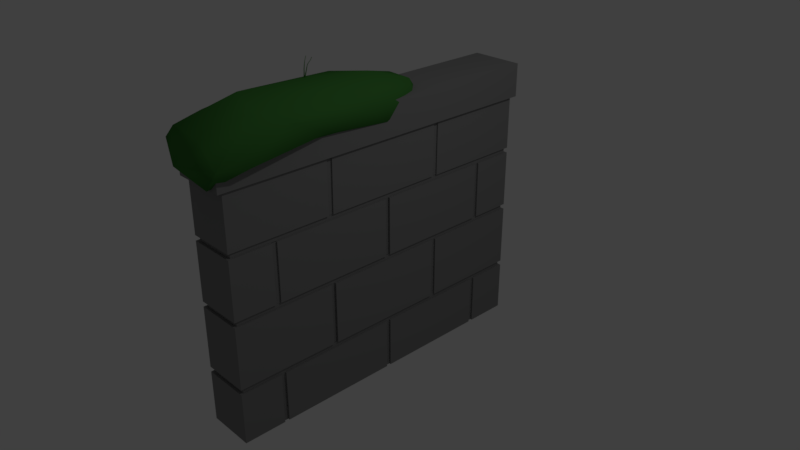 # Source: DividingWall.blend  (saved by Blender 2.78.0; exported with 4.5.12 LTS)
import bpy
from mathutils import Matrix  # noqa: F401  (used for matrix-valued properties, if any)

bpy.ops.wm.read_factory_settings(use_empty=True)
scene = bpy.context.scene
scene.name = 'Scene'

# ---- collections
col_collection_1 = bpy.data.collections.new('Collection 1'); scene.collection.children.link(col_collection_1)

# ---- materials (node trees are filled in below, after node groups)
mat_moss = bpy.data.materials.new('Moss')
mat_moss.alpha_threshold = 0.0
mat_moss.use_transparent_shadow = False
mat_moss.diffuse_color = (0.0527, 0.2079, 0.04042, 1.0)
mat_moss.specular_color = (0.3108, 0.2939, 0.0186)
mat_moss.roughness = 0.5
mat_material = bpy.data.materials.new('Material')
mat_material.alpha_threshold = 0.0
mat_material.use_transparent_shadow = False
mat_material.diffuse_color = (0.2396, 0.2396, 0.2396, 1.0)
mat_material.roughness = 0.5
mat_material.line_color = (0.0, 0.0, 0.0, 1.0)

# ---- material node trees

# ---- world
world_world = bpy.data.worlds.new('World'); scene.world = world_world
world_world.color = (0.05088, 0.05088, 0.05088)
world_world.use_sun_shadow = False
world_world.sun_shadow_jitter_overblur = 0.0
world_world.cycles.sampling_method = 'MANUAL'

# ---- cameras
cam_camera = bpy.data.cameras.new('Camera')
cam_camera.clip_end = 100.0
cam_camera.lens = 35.0
cam_camera.sensor_width = 32.0
cam_camera.sensor_height = 18.0
cam_camera.ortho_scale = 7.314
cam_camera.dof.focus_distance = 0.0
cam_camera.dof.aperture_fstop = 128.0

# ---- lights
light_lamp = bpy.data.lights.new('Lamp', 'POINT')
light_lamp.transmission_factor = 0.0
light_lamp.cutoff_distance = 30.0
light_lamp.energy = 100.0
light_lamp.shadow_buffer_clip_start = 1.001
light_lamp.shadow_soft_size = 0.1
light_lamp.shadow_maximum_resolution = 0.006
light_lamp.use_absolute_resolution = True

# ---- meshes
me_cube_002 = bpy.data.meshes.new('Cube.002')
me_cube_002.from_pydata([(-0.5566, -1.747, -0.006161), (0.2418, 0.8996, 0.6217), (-0.5539, -1.089, -0.0107), (0.2703, 1.148, 0.6187), (0.1102, -1.751, -0.005746), (0.5014, 0.8666, 0.6212), (0.1155, -1.094, -0.01032), (0.53, 1.114, 0.6183), (-0.439, -1.558, 0.2574), (-0.4665, -1.367, 0.3834), (-0.1914, -0.5088, 0.4633), (0.07584, 0.1858, 0.5174), (0.2085, 0.6076, 0.5602), (0.2479, 0.8376, 0.5989), (0.2857, 1.078, 0.5955), (0.2642, 0.8431, 0.5561), (0.1535, 0.4295, 0.5125), (-0.0898, -0.2343, 0.4577), (-0.3704, -1.01, 0.3784), (-0.4156, -1.079, 0.2542), (0.5406, 1.034, 0.5952), (0.5218, 0.7788, 0.5558), (0.4283, 0.3394, 0.5123), (0.2212, -0.3493, 0.4577), (0.01193, -1.115, 0.3783), (0.07188, -1.107, 0.254), (0.5027, 0.7942, 0.5985), (0.4661, 0.5436, 0.5599), (0.3506, 0.09596, 0.5172), (0.1198, -0.6238, 0.4633), (-0.08321, -1.471, 0.3833), (0.04826, -1.586, 0.2573)], [], [(13, 1, 3, 14), (14, 3, 7, 20), (20, 7, 5, 26), (26, 5, 1, 13), (2, 6, 4, 0), (7, 3, 1, 5), (4, 31, 8, 0), (31, 30, 9, 8), (30, 29, 10, 9), (29, 28, 11, 10), (28, 27, 12, 11), (27, 26, 13, 12), (6, 25, 31, 4), (25, 24, 30, 31), (24, 23, 29, 30), (23, 22, 28, 29), (22, 21, 27, 28), (21, 20, 26, 27), (2, 19, 25, 6), (19, 18, 24, 25), (18, 17, 23, 24), (17, 16, 22, 23), (16, 15, 21, 22), (15, 14, 20, 21), (0, 8, 19, 2), (8, 9, 18, 19), (9, 10, 17, 18), (10, 11, 16, 17), (11, 12, 15, 16), (12, 13, 14, 15)])
me_cube_002.materials.append(mat_moss)
me_cube_002.use_remesh_preserve_volume = False
me_cube_002.use_remesh_preserve_attributes = False
me_cube_002.use_mirror_vertex_groups = False
me_cube_002.update()
me_cube_001 = bpy.data.meshes.new('Cube.001')
me_cube_001.from_pydata([(-0.5956, -1.558, -0.005205), (0.07394, 0.7984, 0.6262), (-0.5926, -0.9001, -0.009751), (0.07885, 1.053, 0.6239), (0.0712, -1.562, -0.004788), (0.3354, 0.7903, 0.6257), (0.07669, -0.9049, -0.009369), (0.3404, 1.044, 0.6235), (-0.4455, -1.166, 0.2575), (-0.3225, -0.7564, 0.3791), (-0.2053, -0.335, 0.4634), (-0.104, 0.04863, 0.5222), (-0.02028, 0.3821, 0.5664), (0.04503, 0.6623, 0.6044), (0.05003, 0.9124, 0.602), (-0.0151, 0.638, 0.5639), (-0.09842, 0.328, 0.5196), (-0.1991, -0.01166, 0.4607), (-0.315, -0.3642, 0.3768), (-0.4388, -0.6836, 0.2548), (0.3082, 0.9038, 0.6016), (0.2499, 0.6289, 0.5634), (0.1902, 0.3184, 0.519), (0.1321, -0.0213, 0.4602), (0.08123, -0.3733, 0.3763), (0.04966, -0.6913, 0.2546), (0.3032, 0.6538, 0.6039), (0.2446, 0.3729, 0.5659), (0.1846, 0.03904, 0.5217), (0.126, -0.3446, 0.4628), (0.07462, -0.7653, 0.3786), (0.04308, -1.174, 0.2573)], [], [(13, 1, 3, 14), (14, 3, 7, 20), (20, 7, 5, 26), (26, 5, 1, 13), (2, 6, 4, 0), (7, 3, 1, 5), (4, 31, 8, 0), (31, 30, 9, 8), (30, 29, 10, 9), (29, 28, 11, 10), (28, 27, 12, 11), (27, 26, 13, 12), (6, 25, 31, 4), (25, 24, 30, 31), (24, 23, 29, 30), (23, 22, 28, 29), (22, 21, 27, 28), (21, 20, 26, 27), (2, 19, 25, 6), (19, 18, 24, 25), (18, 17, 23, 24), (17, 16, 22, 23), (16, 15, 21, 22), (15, 14, 20, 21), (0, 8, 19, 2), (8, 9, 18, 19), (9, 10, 17, 18), (10, 11, 16, 17), (11, 12, 15, 16), (12, 13, 14, 15)])
me_cube_001.materials.append(mat_moss)
me_cube_001.use_remesh_preserve_volume = False
me_cube_001.use_remesh_preserve_attributes = False
me_cube_001.use_mirror_vertex_groups = False
me_cube_001.update()
me_icosphere = bpy.data.meshes.new('Icosphere')
me_icosphere.from_pydata([(0.0, 0.0, -0.2165), (1.077, -0.6268, -0.1411), (-0.6552, -0.83, -0.4664), (-0.8847, -0.001718, 0.03077), (-0.2764, 0.8506, -0.3135), (0.7236, 0.5257, -0.2355), (0.4912, -0.8619, 0.4472), (-1.058, -0.5556, 0.4874), (-0.7236, 0.5257, 0.4576), (0.2764, 0.8506, 0.4616), (0.8944, 0.0, 0.557), (0.0, 0.0, 1.0), (-0.08478, -0.5432, -0.4487), (0.5032, -0.3279, -0.2646), (0.4532, -0.8311, -0.6287), (0.8506, 0.0, -0.001747), (0.4253, 0.309, -0.3856), (-0.5203, -0.0009611, -0.1501), (-0.7273, -0.5668, -0.1848), (-0.1625, 0.5, -0.4981), (-0.6882, 0.5, -0.0991), (0.2629, 0.809, -0.4314), (1.034, -0.3307, 0.517), (0.9511, 0.309, 0.2312), (-0.06743, -0.9444, -0.1344), (1.035, -0.8633, -0.054), (-0.7885, -0.3506, 0.2202), (-1.127, -0.8088, 0.08184), (-0.5878, 0.809, 0.1442), (-0.9511, 0.309, 0.2542), (0.5878, 0.809, 0.08764), (0.0, 1.0, 6.925e-06), (0.7655, -0.5422, 0.8459), (-0.62, -0.8283, 0.4894), (-0.8506, -1.979e-06, 0.5257), (-0.2629, 0.809, 0.5331), (0.6882, 0.5, 0.5307), (0.1461, -0.5132, 1.113), (0.5257, 0.0, 0.8641), (-0.435, -0.312, 0.8967), (-0.4253, 0.309, 0.8507), (0.1625, 0.5, 0.8507)], [], [(0, 13, 12), (1, 13, 15), (0, 12, 17), (0, 17, 19), (0, 19, 16), (1, 15, 22), (2, 14, 24), (3, 18, 26), (4, 20, 28), (5, 21, 30), (1, 22, 25), (2, 24, 27), (3, 26, 29), (4, 28, 31), (5, 30, 23), (6, 32, 37), (7, 33, 39), (8, 34, 40), (9, 35, 41), (10, 36, 38), (38, 41, 11), (38, 36, 41), (36, 9, 41), (41, 40, 11), (41, 35, 40), (35, 8, 40), (40, 39, 11), (40, 34, 39), (34, 7, 39), (39, 37, 11), (39, 33, 37), (33, 6, 37), (37, 38, 11), (37, 32, 38), (32, 10, 38), (23, 36, 10), (23, 30, 36), (30, 9, 36), (31, 35, 9), (31, 28, 35), (28, 8, 35), (29, 34, 8), (29, 26, 34), (26, 7, 34), (27, 33, 7), (27, 24, 33), (24, 6, 33), (25, 32, 6), (25, 22, 32), (22, 10, 32), (30, 31, 9), (30, 21, 31), (21, 4, 31), (28, 29, 8), (28, 20, 29), (20, 3, 29), (26, 27, 7), (26, 18, 27), (18, 2, 27), (24, 25, 6), (24, 14, 25), (14, 1, 25), (22, 23, 10), (22, 15, 23), (15, 5, 23), (16, 21, 5), (16, 19, 21), (19, 4, 21), (19, 20, 4), (19, 17, 20), (17, 3, 20), (17, 18, 3), (17, 12, 18), (12, 2, 18), (15, 16, 5), (15, 13, 16), (13, 0, 16), (12, 14, 2), (12, 13, 14), (13, 1, 14)])
me_icosphere.polygons.foreach_set('use_smooth', [True] * 80)
_uv = me_icosphere.uv_layers.new(name='UVMap')
_uv.uv.foreach_set('vector', [0.8353, 0.7431, 0.8163, 0.8682, 0.7299, 0.7437, 0.5149, 0.4417, 0.6033, 0.5324, 0.4939, 0.584, 0.876, 0.4942, 1.0, 0.487, 0.8758, 0.6068, 0.876, 0.4942, 0.8758, 0.6068, 0.7748, 0.4818, 0.876, 0.4942, 0.7748, 0.4818, 0.8122, 0.3825, 0.5149, 0.4417, 0.4939, 0.584, 0.4072, 0.4711, 0.1874, 0.4691, 0.0, 0.2956, 0.1458, 0.32, 0.1614, 0.4981, 0.2483, 0.4691, 0.243, 0.5324, 0.6943, 0.5247, 0.7661, 0.6404, 0.6927, 0.6491, 0.7501, 0.3223, 0.7362, 0.2176, 0.8397, 0.2833, 0.5149, 0.4417, 0.4072, 0.4711, 0.5214, 0.3825, 0.1874, 0.4691, 0.1458, 0.32, 0.3414, 0.4691, 0.1614, 0.4981, 0.243, 0.5324, 0.1219, 0.5346, 0.7539, 0.08568, 0.8308, 0.0, 0.8341, 0.1452, 0.5189, 0.7232, 0.4756, 0.7725, 0.4271, 0.6389, 0.1573, 0.1274, 0.1954, 0.0, 0.3285, 0.06866, 0.4072, 0.3813, 0.3284, 0.3178, 0.3916, 0.1941, 0.08809, 0.6153, 0.2025, 0.5845, 0.1535, 0.7229, 0.5145, 0.3755, 0.4107, 0.3825, 0.4488, 0.2711, 0.6219, 0.1519, 0.5826, 0.2746, 0.5174, 0.1431, 0.5174, 0.1431, 0.4488, 0.2711, 0.4072, 0.1539, 0.5174, 0.1431, 0.5826, 0.2746, 0.4488, 0.2711, 0.5826, 0.2746, 0.5145, 0.3755, 0.4488, 0.2711, 0.09352, 0.8324, 0.1535, 0.7229, 0.2112, 0.8095, 0.09352, 0.8324, 0.02126, 0.7184, 0.1535, 0.7229, 0.02126, 0.7184, 0.08809, 0.6153, 0.1535, 0.7229, 0.1535, 0.7229, 0.2803, 0.7053, 0.2112, 0.8095, 0.1535, 0.7229, 0.2025, 0.5845, 0.2803, 0.7053, 0.2025, 0.5845, 0.3167, 0.5212, 0.2803, 0.7053, 0.2803, 0.7053, 0.3167, 0.8339, 0.2112, 0.8095, 0.3916, 0.1941, 0.3284, 0.3178, 0.3285, 0.06866, 0.3284, 0.3178, 0.1573, 0.1274, 0.3285, 0.06866, 0.4249, 0.02398, 0.5174, 0.1431, 0.4072, 0.1539, 0.4249, 0.02398, 0.5688, 0.013, 0.5174, 0.1431, 0.5688, 0.013, 0.6219, 0.1519, 0.5174, 0.1431, 0.6699, 0.2443, 0.5826, 0.2746, 0.6219, 0.1519, 0.6699, 0.2443, 0.6181, 0.3825, 0.5826, 0.2746, 0.6181, 0.3825, 0.5145, 0.3755, 0.5826, 0.2746, 0.8341, 0.1452, 0.9097, 0.06872, 0.9097, 0.1999, 0.8341, 0.1452, 0.8308, 0.0, 0.9097, 0.06872, 0.0, 0.5987, 0.08809, 0.6153, 0.02126, 0.7184, 0.1219, 0.5346, 0.2025, 0.5845, 0.08809, 0.6153, 0.1219, 0.5346, 0.243, 0.5324, 0.2025, 0.5845, 0.6526, 0.9164, 0.5604, 0.9105, 0.6526, 0.8121, 0.3414, 0.4691, 0.3284, 0.3178, 0.4072, 0.3813, 0.3414, 0.4691, 0.1458, 0.32, 0.3284, 0.3178, 0.1458, 0.32, 0.1573, 0.1274, 0.3284, 0.3178, 0.0008756, 0.1062, 0.1954, 0.0, 0.1573, 0.1274, 0.7362, 0.0, 0.6559, 0.07512, 0.5688, 0.013, 0.6559, 0.07512, 0.6219, 0.1519, 0.5688, 0.013, 0.8397, 0.2833, 0.8341, 0.1452, 0.9097, 0.1999, 0.8397, 0.2833, 0.7362, 0.2176, 0.8341, 0.1452, 0.7362, 0.2176, 0.7539, 0.08568, 0.8341, 0.1452, 0.0, 0.5987, 0.1219, 0.5346, 0.08809, 0.6153, 0.6927, 0.6491, 0.7661, 0.6404, 0.7993, 0.7431, 0.7661, 0.6404, 0.8722, 0.7038, 0.7993, 0.7431, 0.435, 0.9194, 0.5017, 0.8243, 0.5017, 0.9407, 0.435, 0.9194, 0.4072, 0.8121, 0.5017, 0.8243, 0.5017, 0.8685, 0.5604, 0.8121, 0.5604, 0.9808, 0.1458, 0.32, 0.0008756, 0.1062, 0.1573, 0.1274, 0.1458, 0.32, 0.0, 0.2956, 0.0008756, 0.1062, 0.6927, 0.4392, 0.5149, 0.4417, 0.5214, 0.3825, 0.6559, 0.07512, 0.6699, 0.2443, 0.6219, 0.1519, 0.4072, 0.4711, 0.4939, 0.584, 0.4271, 0.6389, 0.4939, 0.584, 0.5189, 0.7232, 0.4271, 0.6389, 0.598, 0.6894, 0.6017, 0.8121, 0.5189, 0.7232, 0.598, 0.6894, 0.6927, 0.7548, 0.6017, 0.8121, 0.7748, 0.4818, 0.6943, 0.5247, 0.705, 0.402, 0.7748, 0.4818, 0.7661, 0.6404, 0.6943, 0.5247, 0.7748, 0.4818, 0.8758, 0.6068, 0.7661, 0.6404, 0.8758, 0.6068, 0.8722, 0.7038, 0.7661, 0.6404, 0.8758, 0.6068, 1.0, 0.6509, 0.8722, 0.7038, 0.8758, 0.6068, 1.0, 0.487, 1.0, 0.6509, 0.3883, 0.7118, 0.3999, 0.8571, 0.3167, 0.8571, 0.4939, 0.584, 0.598, 0.6894, 0.5189, 0.7232, 0.4939, 0.584, 0.6033, 0.5324, 0.598, 0.6894, 0.9473, 0.3919, 0.876, 0.4942, 0.8122, 0.3825, 0.3167, 0.5973, 0.3815, 0.4691, 0.3815, 0.7118, 0.7299, 0.7437, 0.8163, 0.8682, 0.6927, 0.8837, 0.8163, 0.8682, 0.8353, 1.0, 0.6927, 0.8837])
me_icosphere.materials.append(mat_moss)
me_icosphere.use_remesh_preserve_volume = False
me_icosphere.use_remesh_preserve_attributes = False
me_icosphere.use_mirror_vertex_groups = False
me_icosphere.update()
me_cube = bpy.data.meshes.new('Cube')
me_cube.from_pydata([(1.0, 1.0, -1.0), (1.0, -1.0, -1.0), (-1.0, -1.0, -1.0), (-1.0, 1.0, -1.0), (1.0, 1.0, 1.052), (1.0, -1.0, 1.052), (-1.0, -1.0, 1.052), (-1.0, 1.0, 1.052), (1.117, 1.033, 1.052), (1.117, -1.033, 1.052), (-1.117, -1.033, 1.052), (-1.117, 1.033, 1.052), (1.117, 1.033, 1.335), (1.117, -1.033, 1.335), (-1.117, -1.033, 1.335), (-1.117, 1.033, 1.335), (-1.0, -1.0, -0.5606), (-1.0, -1.0, -0.5164), (-1.0, -1.0, 0.0123), (-1.0, -1.0, 0.05645), (-1.0, -1.0, 0.5508), (-1.0, -1.0, 0.595), (-1.0, 1.0, -0.5606), (-1.0, 1.0, -0.5164), (-1.0, 1.0, 0.0123), (-1.0, 1.0, 0.05645), (-1.0, 1.0, 0.5508), (-1.0, 1.0, 0.595), (1.0, 1.0, -0.5606), (1.0, 1.0, -0.5164), (1.0, 1.0, 0.0123), (1.0, 1.0, 0.05645), (1.0, 1.0, 0.5508), (1.0, 1.0, 0.595), (1.0, -1.0, -0.5606), (1.0, -1.0, -0.5164), (1.0, -1.0, 0.0123), (1.0, -1.0, 0.05645), (1.0, -1.0, 0.5508), (1.0, -1.0, 0.595), (-0.9138, -0.9826, 0.5512), (-0.9138, -0.9826, 0.5945), (-0.9138, 0.9826, 0.5512), (-0.9138, 0.9826, 0.5945), (0.9252, 0.9826, 0.5512), (0.9252, 0.9826, 0.5945), (0.9252, -0.9826, 0.5512), (0.9252, -0.9826, 0.5945), (-0.9138, -0.9826, 0.01296), (-0.9138, -0.9826, 0.05579), (-0.9138, 0.9826, 0.01296), (-0.9138, 0.9826, 0.05579), (0.9252, 0.9826, 0.01296), (0.9252, 0.9826, 0.05579), (0.9252, -0.9826, 0.01296), (0.9252, -0.9826, 0.05579), (-0.9138, -0.9826, -0.5602), (-0.9138, -0.9826, -0.5168), (-0.9138, 0.9826, -0.5602), (-0.9138, 0.9826, -0.5168), (0.9252, 0.9826, -0.5602), (0.9252, 0.9826, -0.5168), (0.9252, -0.9826, -0.5602), (0.9252, -0.9826, -0.5168), (-1.0, 0.3901, 0.05645), (-1.0, 0.361, 0.05645), (-1.0, -0.361, 0.05645), (-1.0, -0.3901, 0.05645), (-0.9138, 0.3901, -0.5168), (-0.9138, 0.361, -0.5168), (-0.9138, -0.361, -0.5168), (-0.9138, -0.3901, -0.5168), (-0.9138, 0.3901, 0.5945), (-0.9138, 0.361, 0.5945), (-0.9138, -0.361, 0.5945), (-0.9138, -0.3901, 0.5945), (-1.0, -0.3901, -0.5606), (-1.0, -0.361, -0.5606), (-1.0, 0.361, -0.5606), (-1.0, 0.3901, -0.5606), (-0.9138, -0.3901, 0.01296), (-0.9138, -0.361, 0.01296), (-0.9138, 0.361, 0.01296), (-0.9138, 0.3901, 0.01296), (-1.0, 0.3901, -0.5164), (-1.0, 0.361, -0.5164), (-1.0, -0.361, -0.5164), (-1.0, -0.3901, -0.5164), (-0.9138, 0.3901, 0.05579), (-0.9138, 0.361, 0.05579), (-0.9138, -0.361, 0.05579), (-0.9138, -0.3901, 0.05579), (-1.117, -0.3901, 1.052), (-1.117, -0.361, 1.052), (-1.117, 0.361, 1.052), (-1.117, 0.3901, 1.052), (-1.0, -0.3901, 0.5508), (-1.0, -0.361, 0.5508), (-1.0, 0.361, 0.5508), (-1.0, 0.3901, 0.5508), (-1.0, 0.3901, 0.595), (-1.0, 0.361, 0.595), (-1.0, -0.361, 0.595), (-1.0, -0.3901, 0.595), (-0.9138, -0.3901, 0.5512), (-0.9138, -0.361, 0.5512), (-0.9138, 0.361, 0.5512), (-0.9138, 0.3901, 0.5512), (-1.0, -0.3901, -1.0), (-1.0, -0.361, -1.0), (-1.0, 0.361, -1.0), (-1.0, 0.3901, -1.0), (-0.9138, -0.3901, -0.5602), (-0.9138, -0.361, -0.5602), (-0.9138, 0.361, -0.5602), (-0.9138, 0.3901, -0.5602), (-1.0, -0.3901, 0.0123), (-1.0, -0.361, 0.0123), (-1.0, 0.361, 0.0123), (-1.0, 0.3901, 0.0123), (1.117, 0.3901, 1.052), (1.117, 0.361, 1.052), (1.117, -0.361, 1.052), (1.117, -0.3901, 1.052), (0.9252, -0.3901, 0.01296), (0.9252, -0.361, 0.01296), (0.9252, 0.361, 0.01296), (0.9252, 0.3901, 0.01296), (1.0, 0.3901, -1.0), (1.0, 0.361, -1.0), (1.0, -0.361, -1.0), (1.0, -0.3901, -1.0), (1.0, -0.3901, -0.5606), (1.0, -0.361, -0.5606), (1.0, 0.361, -0.5606), (1.0, 0.3901, -0.5606), (0.9252, 0.3901, 0.05579), (0.9252, 0.361, 0.05579), (0.9252, -0.361, 0.05579), (0.9252, -0.3901, 0.05579), (1.0, 0.3901, -0.5164), (1.0, 0.361, -0.5164), (1.0, -0.361, -0.5164), (1.0, -0.3901, -0.5164), (0.9252, -0.3901, 0.5512), (0.9252, -0.361, 0.5512), (0.9252, 0.361, 0.5512), (0.9252, 0.3901, 0.5512), (1.0, -0.3901, 0.5508), (1.0, -0.361, 0.5508), (1.0, 0.361, 0.5508), (1.0, 0.3901, 0.5508), (0.9252, 0.3901, 0.5945), (0.9252, 0.361, 0.5945), (0.9252, -0.361, 0.5945), (0.9252, -0.3901, 0.5945), (0.9252, -0.3901, -0.5602), (0.9252, -0.361, -0.5602), (0.9252, 0.361, -0.5602), (0.9252, 0.3901, -0.5602), (1.0, 0.3901, 0.595), (1.0, 0.361, 0.595), (1.0, -0.361, 0.595), (1.0, -0.3901, 0.595), (0.9252, 0.3901, -0.5168), (0.9252, 0.361, -0.5168), (0.9252, -0.361, -0.5168), (0.9252, -0.3901, -0.5168), (1.0, -0.3901, 0.0123), (1.0, -0.361, 0.0123), (1.0, 0.361, 0.0123), (1.0, 0.3901, 0.0123), (1.0, 0.3901, 0.05645), (1.0, 0.361, 0.05645), (1.0, -0.361, 0.05645), (1.0, -0.3901, 0.05645), (-1.0, -0.7469, 0.0123), (-1.0, -0.7179, 0.0123), (-0.9138, 0.001921, 0.5512), (-0.9138, 0.03094, 0.5512), (-0.9138, 0.03094, -0.5168), (-0.9138, 0.001921, -0.5168), (-0.9138, 0.7142, 0.01296), (-0.9138, 0.7432, 0.01296), (-1.0, -0.7469, 0.5508), (-1.0, -0.7179, 0.5508), (-1.0, 0.03094, -0.5164), (-1.0, 0.001921, -0.5164), (-0.9138, 0.7142, -0.5602), (-0.9138, 0.7432, -0.5602), (-0.9138, -0.7469, -0.5602), (-0.9138, -0.7179, -0.5602), (-1.0, -0.7179, 0.05645), (-1.0, -0.7469, 0.05645), (-1.0, 0.03094, 0.595), (-1.0, 0.001921, 0.595), (-1.0, 0.03094, 0.05645), (-1.0, 0.001921, 0.05645), (-0.9138, -0.7179, 0.05579), (-0.9138, -0.7469, 0.05579), (-1.117, -0.7469, 1.052), (-1.117, -0.7179, 1.052), (-1.0, 0.7142, -0.5606), (-1.0, 0.7432, -0.5606), (-0.9138, 0.001921, 0.01296), (-0.9138, 0.03094, 0.01296), (-1.0, 0.001921, 0.0123), (-1.0, 0.03094, 0.0123), (-1.0, -0.7469, -1.0), (-1.0, -0.7179, -1.0), (-0.9138, 0.7432, 0.5945), (-0.9138, 0.7142, 0.5945), (-1.0, 0.001921, 0.5508), (-1.0, 0.03094, 0.5508), (-0.9138, -0.7179, -0.5168), (-0.9138, -0.7469, -0.5168), (-0.9138, -0.7179, 0.5945), (-0.9138, -0.7469, 0.5945), (-0.9138, 0.7432, 0.05579), (-0.9138, 0.7142, 0.05579), (-1.0, -0.7179, -0.5164), (-1.0, -0.7469, -0.5164), (-0.9138, 0.001921, -0.5602), (-0.9138, 0.03094, -0.5602), (-1.0, 0.001921, -0.5606), (-1.0, 0.03094, -0.5606), (-1.0, 0.7142, 0.5508), (-1.0, 0.7432, 0.5508), (-0.9138, -0.7469, 0.5512), (-0.9138, -0.7179, 0.5512), (-0.9138, 0.7432, -0.5168), (-0.9138, 0.7142, -0.5168), (-1.0, -0.7469, -0.5606), (-1.0, -0.7179, -0.5606), (-1.117, 0.001921, 1.052), (-1.117, 0.03094, 1.052), (-1.117, 0.7142, 1.052), (-1.117, 0.7432, 1.052), (-1.0, 0.7432, -0.5164), (-1.0, 0.7142, -0.5164), (-1.0, -0.7179, 0.595), (-1.0, -0.7469, 0.595), (-1.0, 0.7142, -1.0), (-1.0, 0.7432, -1.0), (-1.0, 0.001921, -1.0), (-1.0, 0.03094, -1.0), (-0.9138, 0.03094, 0.5945), (-0.9138, 0.001921, 0.5945), (-1.0, 0.7432, 0.595), (-1.0, 0.7142, 0.595), (-1.0, 0.7432, 0.05645), (-1.0, 0.7142, 0.05645), (-0.9138, 0.03094, 0.05579), (-0.9138, 0.001921, 0.05579), (-0.9138, 0.7142, 0.5512), (-0.9138, 0.7432, 0.5512), (-1.0, 0.7142, 0.0123), (-1.0, 0.7432, 0.0123), (-0.9138, -0.7469, 0.01296), (-0.9138, -0.7179, 0.01296), (0.9252, -0.7179, 0.05579), (0.9252, -0.7469, 0.05579), (1.0, 0.001921, 0.5508), (1.0, 0.03094, 0.5508), (1.0, 0.7142, 0.5508), (1.0, 0.7432, 0.5508), (0.9252, 0.7142, -0.5602), (0.9252, 0.7432, -0.5602), (1.0, 0.7432, -0.5164), (1.0, 0.7142, -0.5164), (0.9252, -0.7179, -0.5168), (0.9252, -0.7469, -0.5168), (0.9252, 0.03094, -0.5168), (0.9252, 0.001921, -0.5168), (1.0, 0.03094, -1.0), (1.0, 0.001921, -1.0), (1.0, -0.7179, -0.5164), (1.0, -0.7469, -0.5164), (0.9252, -0.7469, -0.5602), (0.9252, -0.7179, -0.5602), (1.117, 0.7432, 1.052), (1.117, 0.7142, 1.052), (0.9252, 0.001921, 0.5512), (0.9252, 0.03094, 0.5512), (1.117, -0.7179, 1.052), (1.117, -0.7469, 1.052), (1.0, 0.7432, 0.05645), (1.0, 0.7142, 0.05645), (0.9252, 0.7432, 0.05579), (0.9252, 0.7142, 0.05579), (1.0, 0.03094, 0.595), (1.0, 0.001921, 0.595), (0.9252, 0.001921, 0.01296), (0.9252, 0.03094, 0.01296), (1.0, -0.7179, 0.595), (1.0, -0.7469, 0.595), (0.9252, 0.7432, 0.5945), (0.9252, 0.7142, 0.5945), (1.0, 0.7142, 0.0123), (1.0, 0.7432, 0.0123), (1.0, 0.03094, -0.5164), (1.0, 0.001921, -0.5164), (1.0, -0.7469, 0.0123), (1.0, -0.7179, 0.0123), (1.0, -0.7469, -0.5606), (1.0, -0.7179, -0.5606), (0.9252, 0.001921, -0.5602), (0.9252, 0.03094, -0.5602), (1.117, 0.03094, 1.052), (1.117, 0.001921, 1.052), (1.0, -0.7179, 0.05645), (1.0, -0.7469, 0.05645), (1.0, 0.03094, 0.05645), (1.0, 0.001921, 0.05645), (0.9252, 0.03094, 0.05579), (0.9252, 0.001921, 0.05579), (0.9252, 0.7142, 0.5512), (0.9252, 0.7432, 0.5512), (0.9252, 0.7432, -0.5168), (0.9252, 0.7142, -0.5168), (1.0, 0.7432, -1.0), (1.0, 0.7142, -1.0), (1.0, -0.7469, 0.5508), (1.0, -0.7179, 0.5508), (0.9252, 0.03094, 0.5945), (0.9252, 0.001921, 0.5945), (0.9252, 0.7142, 0.01296), (0.9252, 0.7432, 0.01296), (1.0, 0.7142, -0.5606), (1.0, 0.7432, -0.5606), (1.0, -0.7179, -1.0), (1.0, -0.7469, -1.0), (0.9252, -0.7469, 0.5512), (0.9252, -0.7179, 0.5512), (1.0, 0.001921, 0.0123), (1.0, 0.03094, 0.0123), (1.0, 0.001921, -0.5606), (1.0, 0.03094, -0.5606), (0.9252, -0.7179, 0.5945), (0.9252, -0.7469, 0.5945), (1.0, 0.7432, 0.595), (1.0, 0.7142, 0.595), (0.9252, -0.7469, 0.01296), (0.9252, -0.7179, 0.01296), (-1.0, 0.3908, 1.052), (-1.0, 0.3618, 1.052), (-1.0, -0.3607, 1.052), (-1.0, -0.3897, 1.052), (1.0, -0.3574, 1.052), (1.0, -0.3902, 1.052), (1.0, 0.3937, 1.052), (1.0, 0.3647, 1.052), (-0.9315, 0.3901, 0.595), (-0.9315, 0.361, 0.595), (-0.9315, 0.3618, 1.052), (-0.9315, 0.3908, 1.052), (-0.9325, -0.361, 0.595), (-0.9325, -0.3901, 0.595), (-0.9325, -0.3897, 1.052), (-0.9325, -0.3607, 1.052), (0.9453, -0.361, 0.595), (0.9453, -0.3901, 0.595), (0.9453, -0.3574, 1.052), (0.9453, -0.3902, 1.052), (0.944, 0.3901, 0.595), (0.944, 0.361, 0.595), (0.944, 0.3937, 1.052), (0.944, 0.3647, 1.052), (0.9415, -0.7179, 0.05645), (0.9415, -0.7469, 0.05645), (0.9415, -0.7469, 0.5508), (0.9415, -0.7179, 0.5508), (0.9146, 0.001921, 0.5508), (0.9146, 0.03094, 0.5508), (0.9146, 0.03094, 0.05645), (0.9146, 0.001921, 0.05645), (0.9234, 0.7142, 0.5508), (0.9234, 0.7432, 0.5508), (0.9234, 0.7432, 0.05645), (0.9234, 0.7142, 0.05645), (0.9133, -0.361, -0.5164), (0.9133, -0.3901, -0.5164), (0.9133, -0.3901, 0.0123), (0.9133, -0.361, 0.0123), (0.926, 0.3901, -0.5164), (0.926, 0.361, -0.5164), (0.926, 0.361, 0.0123), (0.926, 0.3901, 0.0123), (0.9201, -0.7469, -0.5606), (0.9201, -0.7179, -0.5606), (0.9201, -0.7179, -1.0), (0.9201, -0.7469, -1.0), (0.9223, 0.03094, -1.0), (0.9223, 0.001921, -1.0), (0.9223, 0.001921, -0.5606), (0.9223, 0.03094, -0.5606), (0.9201, 0.7432, -1.0), (0.9201, 0.7142, -1.0), (0.9201, 0.7142, -0.5606), (0.9201, 0.7432, -0.5606), (-0.9317, -0.7469, 0.5508), (-0.9317, -0.7179, 0.5508), (-0.9317, -0.7179, 0.05645), (-0.9317, -0.7469, 0.05645), (-0.9317, 0.03094, 0.05645), (-0.9317, 0.001921, 0.05645), (-0.9317, 0.001921, 0.5508), (-0.9317, 0.03094, 0.5508), (-0.9317, 0.7142, 0.5508), (-0.9317, 0.7432, 0.5508), (-0.9317, 0.7432, 0.05645), (-0.9317, 0.7142, 0.05645), (-0.8861, 0.3901, -0.5164), (-0.8861, 0.361, -0.5164), (-0.8861, -0.361, -0.5164), (-0.8861, -0.3901, -0.5164), (-0.8861, -0.3901, 0.0123), (-0.8861, -0.361, 0.0123), (-0.8861, 0.361, 0.0123), (-0.8861, 0.3901, 0.0123), (-0.9271, 0.7142, -0.5606), (-0.9271, 0.7432, -0.5606), (-0.9271, -0.7469, -1.0), (-0.9271, -0.7179, -1.0), (-0.9271, 0.001921, -0.5606), (-0.9271, 0.03094, -0.5606), (-0.9271, -0.7469, -0.5606), (-0.9271, -0.7179, -0.5606), (-0.9271, 0.7142, -1.0), (-0.9271, 0.7432, -1.0), (-0.9271, 0.001921, -1.0), (-0.9271, 0.03094, -1.0)], [], [(392, 395, 394, 393), (7, 344, 95, 236, 237, 11), (0, 28, 329, 320), (1, 34, 16, 2), (2, 16, 232, 208), (4, 33, 27, 7), (10, 9, 13, 14), (4, 7, 11, 8), (6, 5, 9, 10), (5, 349, 123, 284, 285, 9), (12, 15, 14, 13), (8, 11, 15, 12), (22, 203, 189, 58), (23, 238, 257, 24), (24, 257, 183, 50), (25, 250, 227, 26), (27, 33, 45, 43), (27, 248, 249, 100, 344, 7), (23, 29, 61, 59), (35, 277, 302, 36), (25, 31, 53, 51), (37, 311, 322, 38), (33, 340, 296, 45), (39, 295, 294, 163, 349, 5), (39, 21, 41, 47), (26, 32, 31, 25), (31, 286, 288, 53), (24, 30, 29, 23), (29, 268, 318, 61), (22, 28, 0, 3), (35, 17, 57, 63), (17, 35, 36, 18), (37, 19, 49, 55), (19, 37, 38, 20), (21, 241, 217, 41), (21, 39, 5, 6), (42, 255, 210, 43), (46, 332, 339, 47), (43, 45, 44, 42), (40, 46, 47, 41), (26, 227, 255, 42), (20, 38, 46, 40), (38, 322, 332, 46), (32, 26, 42, 44), (50, 183, 218, 51), (54, 342, 261, 55), (51, 53, 52, 50), (48, 54, 55, 49), (18, 36, 54, 48), (36, 302, 342, 54), (30, 24, 50, 52), (19, 193, 199, 49), (58, 189, 230, 59), (62, 278, 271, 63), (59, 61, 60, 58), (56, 62, 63, 57), (16, 34, 62, 56), (34, 304, 278, 62), (28, 22, 58, 60), (17, 221, 215, 57), (108, 76, 77, 109), (109, 77, 224, 244), (110, 78, 79, 111), (111, 79, 202, 242), (115, 79, 78, 114), (114, 78, 225, 223), (113, 77, 76, 112), (112, 76, 233, 191), (428, 420, 421, 429), (82, 118, 207, 205), (430, 424, 425, 431), (80, 116, 177, 259), (91, 67, 66, 90), (90, 66, 197, 253), (89, 65, 64, 88), (88, 64, 251, 219), (203, 243, 429, 421), (70, 86, 187, 181), (68, 84, 239, 231), (74, 102, 195, 247), (72, 100, 249, 211), (72, 107, 106, 73), (73, 106, 179, 246), (74, 105, 104, 75), (75, 104, 229, 216), (107, 99, 98, 106), (106, 98, 213, 179), (105, 97, 96, 104), (104, 96, 185, 229), (88, 83, 82, 89), (89, 82, 205, 252), (90, 81, 80, 91), (91, 80, 259, 198), (208, 232, 426, 422), (118, 85, 186, 207), (422, 426, 427, 423), (116, 87, 220, 177), (68, 115, 114, 69), (69, 114, 223, 180), (70, 113, 112, 71), (71, 112, 191, 214), (99, 64, 65, 98), (98, 65, 196, 213), (97, 66, 67, 96), (96, 67, 192, 185), (144, 148, 149, 145), (145, 149, 262, 282), (146, 150, 151, 147), (147, 151, 264, 316), (142, 169, 383, 380), (169, 142, 301, 334), (170, 141, 385, 386), (171, 140, 269, 298), (148, 175, 174, 149), (149, 174, 313, 262), (150, 173, 172, 151), (151, 172, 287, 264), (155, 144, 145, 154), (154, 145, 282, 325), (153, 146, 147, 152), (152, 147, 316, 297), (128, 135, 134, 129), (129, 134, 337, 274), (130, 133, 132, 131), (131, 132, 305, 330), (139, 124, 125, 138), (138, 125, 292, 315), (137, 126, 127, 136), (136, 127, 326, 289), (386, 385, 384, 387), (125, 169, 334, 292), (390, 389, 388, 391), (127, 171, 298, 326), (167, 156, 157, 166), (166, 157, 306, 273), (165, 158, 159, 164), (164, 159, 266, 319), (156, 132, 133, 157), (157, 133, 336, 306), (158, 134, 135, 159), (159, 135, 328, 266), (370, 369, 368, 371), (153, 161, 290, 324), (367, 365, 364, 366), (155, 163, 294, 338), (136, 172, 173, 137), (137, 173, 312, 314), (138, 174, 175, 139), (139, 175, 310, 260), (274, 337, 395, 392), (165, 141, 300, 272), (140, 171, 387, 384), (167, 143, 276, 270), (247, 195, 194, 246), (246, 194, 101, 73), (216, 229, 228, 217), (217, 228, 40, 41), (252, 205, 204, 253), (253, 204, 81, 90), (217, 241, 240, 216), (216, 240, 103, 75), (87, 116, 416, 415), (254, 226, 99, 107), (230, 189, 188, 231), (231, 188, 115, 68), (117, 86, 414, 417), (212, 197, 66, 97), (251, 226, 408, 411), (226, 251, 64, 99), (177, 220, 221, 176), (176, 221, 17, 18), (198, 192, 67, 91), (243, 203, 22, 3), (209, 233, 76, 108), (119, 84, 412, 419), (252, 196, 65, 89), (183, 257, 256, 182), (182, 256, 119, 83), (246, 179, 178, 247), (247, 178, 105, 74), (244, 224, 424, 430), (228, 184, 20, 40), (207, 186, 187, 206), (206, 187, 86, 117), (214, 191, 190, 215), (215, 190, 56, 57), (218, 183, 182, 219), (219, 182, 83, 88), (190, 232, 16, 56), (231, 239, 238, 230), (230, 238, 23, 59), (257, 238, 239, 256), (256, 239, 84, 119), (233, 209, 423, 427), (245, 225, 78, 110), (222, 224, 77, 113), (259, 177, 176, 258), (258, 176, 18, 48), (188, 202, 79, 115), (211, 249, 248, 210), (210, 248, 27, 43), (225, 245, 431, 425), (178, 212, 97, 105), (181, 187, 186, 180), (180, 186, 85, 69), (210, 255, 254, 211), (211, 254, 107, 72), (419, 412, 413, 418), (184, 193, 19, 20), (198, 259, 258, 199), (199, 258, 48, 49), (180, 223, 222, 181), (181, 222, 113, 70), (215, 221, 220, 214), (214, 220, 87, 71), (205, 207, 206, 204), (204, 206, 117, 81), (417, 414, 415, 416), (218, 250, 25, 51), (382, 381, 380, 383), (289, 287, 172, 136), (304, 331, 391, 388), (283, 263, 150, 146), (334, 301, 300, 335), (335, 300, 141, 170), (286, 265, 377, 378), (265, 286, 31, 32), (275, 336, 133, 130), (289, 326, 327, 288), (288, 327, 52, 53), (273, 306, 307, 272), (272, 307, 158, 165), (267, 329, 28, 60), (376, 379, 378, 377), (315, 313, 174, 138), (270, 276, 277, 271), (271, 277, 35, 63), (302, 277, 276, 303), (303, 276, 143, 168), (342, 302, 303, 343), (343, 303, 168, 124), (339, 332, 333, 338), (338, 333, 144, 155), (328, 321, 397, 398), (321, 328, 135, 128), (333, 323, 148, 144), (168, 143, 381, 382), (263, 312, 173, 150), (297, 316, 317, 296), (296, 317, 44, 45), (315, 292, 293, 314), (314, 293, 126, 137), (326, 298, 299, 327), (327, 299, 30, 52), (396, 399, 398, 397), (307, 337, 134, 158), (338, 294, 295, 339), (339, 295, 39, 47), (272, 300, 301, 273), (273, 301, 142, 166), (271, 278, 279, 270), (270, 279, 156, 167), (296, 340, 341, 297), (297, 341, 160, 152), (318, 268, 269, 319), (319, 269, 140, 164), (336, 275, 393, 394), (317, 265, 32, 44), (298, 269, 268, 299), (299, 268, 29, 30), (325, 282, 283, 324), (324, 283, 146, 153), (330, 305, 389, 390), (331, 304, 34, 1), (292, 334, 335, 293), (293, 335, 170, 126), (319, 266, 267, 318), (318, 267, 60, 61), (324, 290, 291, 325), (325, 291, 162, 154), (261, 311, 37, 55), (323, 310, 175, 148), (261, 342, 343, 260), (260, 343, 124, 139), (320, 329, 399, 396), (279, 305, 132, 156), (95, 344, 345, 94), (101, 345, 354, 353), (345, 101, 194, 195, 102, 346), (94, 345, 346, 93, 234, 235), (347, 346, 359, 358), (93, 346, 347, 92), (92, 347, 6, 10, 200, 201), (347, 103, 240, 241, 21, 6), (162, 348, 362, 360), (348, 162, 291, 290, 161, 351), (123, 349, 348, 122), (122, 348, 351, 121, 308, 309), (121, 351, 350, 120), (120, 350, 4, 8, 280, 281), (350, 351, 367, 366), (350, 160, 341, 340, 33, 4), (123, 122, 309, 308, 121, 120, 281, 280, 8, 12, 13, 9, 285, 284), (94, 235, 234, 93, 92, 201, 200, 10, 14, 15, 11, 237, 236, 95), (355, 352, 353, 354), (344, 100, 352, 355), (345, 344, 355, 354), (359, 356, 357, 358), (103, 347, 358, 357), (346, 102, 356, 359), (363, 361, 360, 362), (348, 349, 363, 362), (349, 163, 361, 363), (351, 161, 365, 367), (160, 350, 366, 364), (322, 311, 369, 370), (310, 323, 371, 368), (372, 375, 374, 373), (312, 263, 373, 374), (264, 287, 379, 376), (262, 313, 375, 372), (407, 404, 405, 406), (409, 410, 411, 408), (401, 402, 403, 400), (213, 196, 404, 407), (185, 192, 402, 401), (197, 212, 406, 405), (193, 184, 400, 403), (227, 250, 410, 409), (85, 118, 418, 413), (242, 202, 420, 428)])
_uv = me_cube.uv_layers.new(name='UVMap')
_uv.uv.foreach_set('vector', [0.4197, 0.0248, 0.4197, 0.2036, 0.4312, 0.2036, 0.4312, 0.0248, 0.0377, 0.8597, 0.2779, 0.8597, 0.2782, 0.8597, 0.1504, 0.8597, 0.1389, 0.8597, 0.0246, 0.8597, 0.0377, 0.0248, 0.0377, 0.2036, 0.1389, 0.2036, 0.1389, 0.0248, 0.9717, 0.01038, 0.9717, 0.1949, 0.9018, 0.1949, 0.9018, 0.01038, 0.8262, 0.0248, 0.8262, 0.2036, 0.7264, 0.2036, 0.7264, 0.0248, 0.9717, 0.8723, 0.9717, 0.6802, 0.9018, 0.6802, 0.9018, 0.8723, 0.8977, 0.8723, 0.9758, 0.8723, 0.9758, 0.9911, 0.8977, 0.9911, 0.9717, 0.8723, 0.9018, 0.8723, 0.8977, 0.8723, 0.9758, 0.8723, 0.9018, 0.8723, 0.9717, 0.8723, 0.9758, 0.8723, 0.8977, 0.8723, 0.8262, 0.8597, 0.5857, 0.8597, 0.5857, 0.8597, 0.7149, 0.8597, 0.7264, 0.8597, 0.8392, 0.8597, 0.8389, 0.8599, 0.8389, 0.9738, 0.02484, 0.9746, 0.02479, 0.8607, 0.9758, 0.8723, 0.8977, 0.8723, 0.8977, 0.9911, 0.9758, 0.9911, 0.0377, 0.2036, 0.1389, 0.2036, 0.1389, 0.2037, 0.04456, 0.2037, 0.0377, 0.2215, 0.1389, 0.2215, 0.1389, 0.4366, 0.0377, 0.4366, 0.0377, 0.4366, 0.1389, 0.4366, 0.1389, 0.4369, 0.04456, 0.4369, 0.0377, 0.4546, 0.1389, 0.4546, 0.1389, 0.6557, 0.0377, 0.6557, 0.9018, 0.6802, 0.9717, 0.6802, 0.9691, 0.68, 0.9048, 0.68, 0.0377, 0.6737, 0.1389, 0.6737, 0.1504, 0.6737, 0.2782, 0.6737, 0.2779, 0.8597, 0.0377, 0.8597, 0.9018, 0.2135, 0.9717, 0.2135, 0.9691, 0.2133, 0.9048, 0.2133, 0.8262, 0.2215, 0.7264, 0.2215, 0.7264, 0.4366, 0.8262, 0.4366, 0.9018, 0.4541, 0.9717, 0.4541, 0.9691, 0.4538, 0.9048, 0.4538, 0.8262, 0.4546, 0.7264, 0.4546, 0.7264, 0.6557, 0.8262, 0.6557, 0.0377, 0.6737, 0.1389, 0.6737, 0.1389, 0.6735, 0.04456, 0.6735, 0.8262, 0.6737, 0.7264, 0.6737, 0.7149, 0.6737, 0.5857, 0.6737, 0.5857, 0.8597, 0.8262, 0.8597, 0.9717, 0.6802, 0.9018, 0.6802, 0.9048, 0.68, 0.9691, 0.68, 0.9018, 0.6617, 0.9717, 0.6617, 0.9717, 0.4541, 0.9018, 0.4541, 0.0377, 0.4546, 0.1389, 0.4546, 0.1389, 0.4543, 0.04456, 0.4543, 0.9018, 0.4355, 0.9717, 0.4355, 0.9717, 0.2135, 0.9018, 0.2135, 0.0377, 0.2215, 0.1389, 0.2215, 0.1389, 0.2214, 0.04456, 0.2214, 0.9018, 0.1949, 0.9717, 0.1949, 0.9717, 0.01038, 0.9018, 0.01038, 0.9717, 0.2135, 0.9018, 0.2135, 0.9048, 0.2133, 0.9691, 0.2133, 0.9018, 0.2135, 0.9717, 0.2135, 0.9717, 0.4355, 0.9018, 0.4355, 0.9717, 0.4541, 0.9018, 0.4541, 0.9048, 0.4538, 0.9691, 0.4538, 0.9018, 0.4541, 0.9717, 0.4541, 0.9717, 0.6617, 0.9018, 0.6617, 0.8262, 0.6737, 0.7264, 0.6737, 0.7264, 0.6735, 0.8193, 0.6735, 0.9018, 0.6802, 0.9717, 0.6802, 0.9717, 0.8723, 0.9018, 0.8723, 0.04456, 0.6559, 0.1389, 0.6559, 0.1389, 0.6735, 0.04456, 0.6735, 0.8193, 0.6559, 0.7264, 0.6559, 0.7264, 0.6735, 0.8193, 0.6735, 0.9048, 0.68, 0.9691, 0.68, 0.9691, 0.6618, 0.9048, 0.6618, 0.9048, 0.6618, 0.9691, 0.6618, 0.9691, 0.68, 0.9048, 0.68, 0.0377, 0.6557, 0.1389, 0.6557, 0.1389, 0.6559, 0.04456, 0.6559, 0.9018, 0.6617, 0.9717, 0.6617, 0.9691, 0.6618, 0.9048, 0.6618, 0.8262, 0.6557, 0.7264, 0.6557, 0.7264, 0.6559, 0.8193, 0.6559, 0.9717, 0.6617, 0.9018, 0.6617, 0.9048, 0.6618, 0.9691, 0.6618, 0.04456, 0.4369, 0.1389, 0.4369, 0.1389, 0.4543, 0.04456, 0.4543, 0.8193, 0.4369, 0.7264, 0.4369, 0.7264, 0.4543, 0.8193, 0.4543, 0.9048, 0.4538, 0.9691, 0.4538, 0.9691, 0.4358, 0.9048, 0.4358, 0.9048, 0.4358, 0.9691, 0.4358, 0.9691, 0.4538, 0.9048, 0.4538, 0.9018, 0.4355, 0.9717, 0.4355, 0.9691, 0.4358, 0.9048, 0.4358, 0.8262, 0.4366, 0.7264, 0.4366, 0.7264, 0.4369, 0.8193, 0.4369, 0.9717, 0.4355, 0.9018, 0.4355, 0.9048, 0.4358, 0.9691, 0.4358, 0.8262, 0.4546, 0.7264, 0.4546, 0.7264, 0.4543, 0.8193, 0.4543, 0.04456, 0.2037, 0.1389, 0.2037, 0.1389, 0.2214, 0.04456, 0.2214, 0.8193, 0.2037, 0.7264, 0.2037, 0.7264, 0.2214, 0.8193, 0.2214, 0.9048, 0.2133, 0.9691, 0.2133, 0.9691, 0.1951, 0.9048, 0.1951, 0.9048, 0.1951, 0.9691, 0.1951, 0.9691, 0.2133, 0.9048, 0.2133, 0.9018, 0.1949, 0.9717, 0.1949, 0.9691, 0.1951, 0.9048, 0.1951, 0.8262, 0.2036, 0.7264, 0.2036, 0.7264, 0.2037, 0.8193, 0.2037, 0.9717, 0.1949, 0.9018, 0.1949, 0.9048, 0.1951, 0.9691, 0.1951, 0.8262, 0.2215, 0.7264, 0.2215, 0.7264, 0.2214, 0.8193, 0.2214, 0.5857, 0.0248, 0.5857, 0.2036, 0.5743, 0.2036, 0.5743, 0.0248, 0.5743, 0.0248, 0.5743, 0.2036, 0.4312, 0.2036, 0.4312, 0.0248, 0.2896, 0.0248, 0.2896, 0.2036, 0.2782, 0.2036, 0.2782, 0.0248, 0.2782, 0.0248, 0.2782, 0.2036, 0.1504, 0.2036, 0.1504, 0.0248, 0.2782, 0.2037, 0.2782, 0.2036, 0.2896, 0.2036, 0.2896, 0.2037, 0.2896, 0.2037, 0.2896, 0.2036, 0.4197, 0.2036, 0.4197, 0.2037, 0.5743, 0.2037, 0.5743, 0.2036, 0.5857, 0.2036, 0.5857, 0.2037, 0.5857, 0.2037, 0.5857, 0.2036, 0.7149, 0.2036, 0.7149, 0.2037, 0.1504, 0.0248, 0.1504, 0.2036, 0.1389, 0.2036, 0.1389, 0.0248, 0.2896, 0.4369, 0.2896, 0.4366, 0.4197, 0.4366, 0.4197, 0.4369, 0.4312, 0.0248, 0.4312, 0.2036, 0.4197, 0.2036, 0.4197, 0.0248, 0.5857, 0.4369, 0.5857, 0.4366, 0.7149, 0.4366, 0.7149, 0.4369, 0.5857, 0.4543, 0.5857, 0.4546, 0.5743, 0.4546, 0.5743, 0.4543, 0.5743, 0.4543, 0.5743, 0.4546, 0.4312, 0.4546, 0.4312, 0.4543, 0.2896, 0.4543, 0.2896, 0.4546, 0.2782, 0.4546, 0.2782, 0.4543, 0.2782, 0.4543, 0.2782, 0.4546, 0.1504, 0.4546, 0.1504, 0.4543, 0.1389, 0.2036, 0.1389, 0.0248, 0.1389, 0.0248, 0.1389, 0.2036, 0.5743, 0.2214, 0.5743, 0.2215, 0.4312, 0.2215, 0.4312, 0.2214, 0.2782, 0.2214, 0.2782, 0.2215, 0.1504, 0.2215, 0.1504, 0.2214, 0.5743, 0.6735, 0.5743, 0.6737, 0.4312, 0.6737, 0.4312, 0.6735, 0.2782, 0.6735, 0.2782, 0.6737, 0.1504, 0.6737, 0.1504, 0.6735, 0.2782, 0.6735, 0.2782, 0.6559, 0.2896, 0.6559, 0.2896, 0.6735, 0.2896, 0.6735, 0.2896, 0.6559, 0.4197, 0.6559, 0.4197, 0.6735, 0.5743, 0.6735, 0.5743, 0.6559, 0.5857, 0.6559, 0.5857, 0.6735, 0.5857, 0.6735, 0.5857, 0.6559, 0.7149, 0.6559, 0.7149, 0.6735, 0.2782, 0.6559, 0.2782, 0.6557, 0.2896, 0.6557, 0.2896, 0.6559, 0.2896, 0.6559, 0.2896, 0.6557, 0.4197, 0.6557, 0.4197, 0.6559, 0.5743, 0.6559, 0.5743, 0.6557, 0.5857, 0.6557, 0.5857, 0.6559, 0.5857, 0.6559, 0.5857, 0.6557, 0.7149, 0.6557, 0.7149, 0.6559, 0.2782, 0.4543, 0.2782, 0.4369, 0.2896, 0.4369, 0.2896, 0.4543, 0.2896, 0.4543, 0.2896, 0.4369, 0.4197, 0.4369, 0.4197, 0.4543, 0.5743, 0.4543, 0.5743, 0.4369, 0.5857, 0.4369, 0.5857, 0.4543, 0.5857, 0.4543, 0.5857, 0.4369, 0.7149, 0.4369, 0.7149, 0.4543, 0.7264, 0.0248, 0.7264, 0.2036, 0.7264, 0.2036, 0.7264, 0.0248, 0.2896, 0.4366, 0.2896, 0.2215, 0.4197, 0.2215, 0.4197, 0.4366, 0.7264, 0.0248, 0.7264, 0.2036, 0.7149, 0.2036, 0.7149, 0.0248, 0.5857, 0.4366, 0.5857, 0.2215, 0.7149, 0.2215, 0.7149, 0.4366, 0.2782, 0.2214, 0.2782, 0.2037, 0.2896, 0.2037, 0.2896, 0.2214, 0.2896, 0.2214, 0.2896, 0.2037, 0.4197, 0.2037, 0.4197, 0.2214, 0.5743, 0.2214, 0.5743, 0.2037, 0.5857, 0.2037, 0.5857, 0.2214, 0.5857, 0.2214, 0.5857, 0.2037, 0.7149, 0.2037, 0.7149, 0.2214, 0.2782, 0.6557, 0.2782, 0.4546, 0.2896, 0.4546, 0.2896, 0.6557, 0.2896, 0.6557, 0.2896, 0.4546, 0.4197, 0.4546, 0.4197, 0.6557, 0.5743, 0.6557, 0.5743, 0.4546, 0.5857, 0.4546, 0.5857, 0.6557, 0.5857, 0.6557, 0.5857, 0.4546, 0.7149, 0.4546, 0.7149, 0.6557, 0.5857, 0.6559, 0.5857, 0.6557, 0.5743, 0.6557, 0.5743, 0.6559, 0.5743, 0.6559, 0.5743, 0.6557, 0.4312, 0.6557, 0.4312, 0.6559, 0.2896, 0.6559, 0.2896, 0.6557, 0.2782, 0.6557, 0.2782, 0.6559, 0.2782, 0.6559, 0.2782, 0.6557, 0.1504, 0.6557, 0.1504, 0.6559, 0.5743, 0.2215, 0.5743, 0.4366, 0.5743, 0.4366, 0.5743, 0.2215, 0.5743, 0.4366, 0.5743, 0.2215, 0.4312, 0.2215, 0.4312, 0.4366, 0.2896, 0.4366, 0.2896, 0.2215, 0.2896, 0.2215, 0.2896, 0.4366, 0.2782, 0.4366, 0.2782, 0.2215, 0.1504, 0.2215, 0.1504, 0.4366, 0.5857, 0.6557, 0.5857, 0.4546, 0.5743, 0.4546, 0.5743, 0.6557, 0.5743, 0.6557, 0.5743, 0.4546, 0.4312, 0.4546, 0.4312, 0.6557, 0.2896, 0.6557, 0.2896, 0.4546, 0.2782, 0.4546, 0.2782, 0.6557, 0.2782, 0.6557, 0.2782, 0.4546, 0.1504, 0.4546, 0.1504, 0.6557, 0.5857, 0.6735, 0.5857, 0.6559, 0.5743, 0.6559, 0.5743, 0.6735, 0.5743, 0.6735, 0.5743, 0.6559, 0.4312, 0.6559, 0.4312, 0.6735, 0.2896, 0.6735, 0.2896, 0.6559, 0.2782, 0.6559, 0.2782, 0.6735, 0.2782, 0.6735, 0.2782, 0.6559, 0.1504, 0.6559, 0.1504, 0.6735, 0.2782, 0.0248, 0.2782, 0.2036, 0.2896, 0.2036, 0.2896, 0.0248, 0.2896, 0.0248, 0.2896, 0.2036, 0.4197, 0.2036, 0.4197, 0.0248, 0.5743, 0.0248, 0.5743, 0.2036, 0.5857, 0.2036, 0.5857, 0.0248, 0.5857, 0.0248, 0.5857, 0.2036, 0.7149, 0.2036, 0.7149, 0.0248, 0.5857, 0.4543, 0.5857, 0.4369, 0.5743, 0.4369, 0.5743, 0.4543, 0.5743, 0.4543, 0.5743, 0.4369, 0.4312, 0.4369, 0.4312, 0.4543, 0.2896, 0.4543, 0.2896, 0.4369, 0.2782, 0.4369, 0.2782, 0.4543, 0.2782, 0.4543, 0.2782, 0.4369, 0.1504, 0.4369, 0.1504, 0.4543, 0.2896, 0.4366, 0.2896, 0.2215, 0.2782, 0.2215, 0.2782, 0.4366, 0.5743, 0.4369, 0.5743, 0.4366, 0.4312, 0.4366, 0.4312, 0.4369, 0.7149, 0.0248, 0.7149, 0.2036, 0.7264, 0.2036, 0.7264, 0.0248, 0.2782, 0.4369, 0.2782, 0.4366, 0.1504, 0.4366, 0.1504, 0.4369, 0.5857, 0.2214, 0.5857, 0.2037, 0.5743, 0.2037, 0.5743, 0.2214, 0.5743, 0.2214, 0.5743, 0.2037, 0.4312, 0.2037, 0.4312, 0.2214, 0.2896, 0.2214, 0.2896, 0.2037, 0.2782, 0.2037, 0.2782, 0.2214, 0.2782, 0.2214, 0.2782, 0.2037, 0.1504, 0.2037, 0.1504, 0.2214, 0.5857, 0.2037, 0.5857, 0.2036, 0.5743, 0.2036, 0.5743, 0.2037, 0.5743, 0.2037, 0.5743, 0.2036, 0.4312, 0.2036, 0.4312, 0.2037, 0.2896, 0.2037, 0.2896, 0.2036, 0.2782, 0.2036, 0.2782, 0.2037, 0.2782, 0.2037, 0.2782, 0.2036, 0.1504, 0.2036, 0.1504, 0.2037, 0.7264, 0.6557, 0.7264, 0.4546, 0.7149, 0.4546, 0.7149, 0.6557, 0.2896, 0.6735, 0.2896, 0.6737, 0.4197, 0.6737, 0.4197, 0.6735, 0.2882, 0.8597, 0.2896, 0.6737, 0.2782, 0.6737, 0.2767, 0.8597, 0.5857, 0.6735, 0.5857, 0.6737, 0.7149, 0.6737, 0.7149, 0.6735, 0.2782, 0.4543, 0.2782, 0.4546, 0.2896, 0.4546, 0.2896, 0.4543, 0.2896, 0.4543, 0.2896, 0.4546, 0.4197, 0.4546, 0.4197, 0.4543, 0.5743, 0.4543, 0.5743, 0.4546, 0.5857, 0.4546, 0.5857, 0.4543, 0.5857, 0.4543, 0.5857, 0.4546, 0.7149, 0.4546, 0.7149, 0.4543, 0.4197, 0.0248, 0.4197, 0.2036, 0.4197, 0.2036, 0.4197, 0.0248, 0.2896, 0.2214, 0.2896, 0.2215, 0.4197, 0.2215, 0.4197, 0.2214, 0.2782, 0.2215, 0.2782, 0.4366, 0.2782, 0.4366, 0.2782, 0.2215, 0.5857, 0.2214, 0.5857, 0.2215, 0.7149, 0.2215, 0.7149, 0.2214, 0.4312, 0.6735, 0.4312, 0.6737, 0.4197, 0.6737, 0.4197, 0.6735, 0.4197, 0.6735, 0.4197, 0.6737, 0.2896, 0.6737, 0.2896, 0.6735, 0.7149, 0.6735, 0.7149, 0.6559, 0.7264, 0.6559, 0.7264, 0.6735, 0.7264, 0.6735, 0.7264, 0.6559, 0.8193, 0.6559, 0.8193, 0.6735, 0.4197, 0.4543, 0.4197, 0.4369, 0.4312, 0.4369, 0.4312, 0.4543, 0.4312, 0.4543, 0.4312, 0.4369, 0.5743, 0.4369, 0.5743, 0.4543, 0.7264, 0.6735, 0.7264, 0.6737, 0.7149, 0.6737, 0.7149, 0.6735, 0.7149, 0.6735, 0.7149, 0.6737, 0.5857, 0.6737, 0.5857, 0.6735, 0.5857, 0.2215, 0.5857, 0.4366, 0.5857, 0.4366, 0.5857, 0.2215, 0.1504, 0.6559, 0.1504, 0.6557, 0.2782, 0.6557, 0.2782, 0.6559, 0.1389, 0.2214, 0.1389, 0.2037, 0.1504, 0.2037, 0.1504, 0.2214, 0.1504, 0.2214, 0.1504, 0.2037, 0.2782, 0.2037, 0.2782, 0.2214, 0.5743, 0.4366, 0.5743, 0.2215, 0.5743, 0.2215, 0.5743, 0.4366, 0.4312, 0.6557, 0.4312, 0.4546, 0.5743, 0.4546, 0.5743, 0.6557, 0.1504, 0.4546, 0.1504, 0.6557, 0.1504, 0.6557, 0.1504, 0.4546, 0.1504, 0.6557, 0.1504, 0.4546, 0.2782, 0.4546, 0.2782, 0.6557, 0.7149, 0.4366, 0.7149, 0.2215, 0.7264, 0.2215, 0.7264, 0.4366, 0.7264, 0.4366, 0.7264, 0.2215, 0.8262, 0.2215, 0.8262, 0.4366, 0.7149, 0.4543, 0.7149, 0.4546, 0.5857, 0.4546, 0.5857, 0.4543, 0.1389, 0.0248, 0.1389, 0.2036, 0.0377, 0.2036, 0.0377, 0.0248, 0.7149, 0.0248, 0.7149, 0.2036, 0.5857, 0.2036, 0.5857, 0.0248, 0.2782, 0.4366, 0.2782, 0.2215, 0.2782, 0.2215, 0.2782, 0.4366, 0.4197, 0.4543, 0.4197, 0.4546, 0.2896, 0.4546, 0.2896, 0.4543, 0.1389, 0.4369, 0.1389, 0.4366, 0.1504, 0.4366, 0.1504, 0.4369, 0.1504, 0.4369, 0.1504, 0.4366, 0.2782, 0.4366, 0.2782, 0.4369, 0.4197, 0.6735, 0.4197, 0.6559, 0.4312, 0.6559, 0.4312, 0.6735, 0.4312, 0.6735, 0.4312, 0.6559, 0.5743, 0.6559, 0.5743, 0.6735, 0.4312, 0.0248, 0.4312, 0.2036, 0.4312, 0.2036, 0.4312, 0.0248, 0.7264, 0.6559, 0.7264, 0.6557, 0.8262, 0.6557, 0.8193, 0.6559, 0.4197, 0.4366, 0.4197, 0.2215, 0.4312, 0.2215, 0.4312, 0.4366, 0.4312, 0.4366, 0.4312, 0.2215, 0.5743, 0.2215, 0.5743, 0.4366, 0.7149, 0.2214, 0.7149, 0.2037, 0.7264, 0.2037, 0.7264, 0.2214, 0.7264, 0.2214, 0.7264, 0.2037, 0.8193, 0.2037, 0.8193, 0.2214, 0.1389, 0.4543, 0.1389, 0.4369, 0.1504, 0.4369, 0.1504, 0.4543, 0.1504, 0.4543, 0.1504, 0.4369, 0.2782, 0.4369, 0.2782, 0.4543, 0.7264, 0.2037, 0.7264, 0.2036, 0.8262, 0.2036, 0.8193, 0.2037, 0.1504, 0.2214, 0.1504, 0.2215, 0.1389, 0.2215, 0.1389, 0.2214, 0.1389, 0.2214, 0.1389, 0.2215, 0.0377, 0.2215, 0.04456, 0.2214, 0.1389, 0.4366, 0.1389, 0.2215, 0.1504, 0.2215, 0.1504, 0.4366, 0.1504, 0.4366, 0.1504, 0.2215, 0.2782, 0.2215, 0.2782, 0.4366, 0.7149, 0.2036, 0.7149, 0.0248, 0.7149, 0.0248, 0.7149, 0.2036, 0.4197, 0.0248, 0.4197, 0.2036, 0.2896, 0.2036, 0.2896, 0.0248, 0.4312, 0.2037, 0.4312, 0.2036, 0.5743, 0.2036, 0.5743, 0.2037, 0.7149, 0.4369, 0.7149, 0.4366, 0.7264, 0.4366, 0.7264, 0.4369, 0.7264, 0.4369, 0.7264, 0.4366, 0.8262, 0.4366, 0.8193, 0.4369, 0.1504, 0.2037, 0.1504, 0.2036, 0.2782, 0.2036, 0.2782, 0.2037, 0.1504, 0.6735, 0.1504, 0.6737, 0.1389, 0.6737, 0.1389, 0.6735, 0.1389, 0.6735, 0.1389, 0.6737, 0.0377, 0.6737, 0.04456, 0.6735, 0.4197, 0.2036, 0.4197, 0.0248, 0.4197, 0.0248, 0.4197, 0.2036, 0.4312, 0.6559, 0.4312, 0.6557, 0.5743, 0.6557, 0.5743, 0.6559, 0.4312, 0.2214, 0.4312, 0.2215, 0.4197, 0.2215, 0.4197, 0.2214, 0.4197, 0.2214, 0.4197, 0.2215, 0.2896, 0.2215, 0.2896, 0.2214, 0.1389, 0.6735, 0.1389, 0.6559, 0.1504, 0.6559, 0.1504, 0.6735, 0.1504, 0.6735, 0.1504, 0.6559, 0.2782, 0.6559, 0.2782, 0.6735, 0.2782, 0.4366, 0.2782, 0.2215, 0.2896, 0.2215, 0.2896, 0.4366, 0.7264, 0.6557, 0.7264, 0.4546, 0.8262, 0.4546, 0.8262, 0.6557, 0.7149, 0.4543, 0.7149, 0.4369, 0.7264, 0.4369, 0.7264, 0.4543, 0.7264, 0.4543, 0.7264, 0.4369, 0.8193, 0.4369, 0.8193, 0.4543, 0.4197, 0.2214, 0.4197, 0.2037, 0.4312, 0.2037, 0.4312, 0.2214, 0.4312, 0.2214, 0.4312, 0.2037, 0.5743, 0.2037, 0.5743, 0.2214, 0.7264, 0.2214, 0.7264, 0.2215, 0.7149, 0.2215, 0.7149, 0.2214, 0.7149, 0.2214, 0.7149, 0.2215, 0.5857, 0.2215, 0.5857, 0.2214, 0.4197, 0.4369, 0.4197, 0.4366, 0.4312, 0.4366, 0.4312, 0.4369, 0.4312, 0.4369, 0.4312, 0.4366, 0.5743, 0.4366, 0.5743, 0.4369, 0.5743, 0.4366, 0.5743, 0.2215, 0.5857, 0.2215, 0.5857, 0.4366, 0.1389, 0.4543, 0.1389, 0.4546, 0.0377, 0.4546, 0.04456, 0.4543, 0.5857, 0.4366, 0.5857, 0.2215, 0.5743, 0.2215, 0.5743, 0.4366, 0.1504, 0.4543, 0.1504, 0.4546, 0.2782, 0.4546, 0.2782, 0.4543, 0.7264, 0.2036, 0.7264, 0.0248, 0.7264, 0.0248, 0.7264, 0.2036, 0.4197, 0.6559, 0.4197, 0.6557, 0.2896, 0.6557, 0.2896, 0.6559, 0.4312, 0.4366, 0.4312, 0.2215, 0.4197, 0.2215, 0.4197, 0.4366, 0.4197, 0.4366, 0.4197, 0.2215, 0.2896, 0.2215, 0.2896, 0.4366, 0.1389, 0.4546, 0.1389, 0.6557, 0.1389, 0.6557, 0.1389, 0.4546, 0.1389, 0.6557, 0.1389, 0.4546, 0.0377, 0.4546, 0.0377, 0.6557, 0.4312, 0.0248, 0.4312, 0.2036, 0.5743, 0.2036, 0.5743, 0.0248, 0.1504, 0.4543, 0.1504, 0.4369, 0.1389, 0.4369, 0.1389, 0.4543, 0.1389, 0.4543, 0.1389, 0.4369, 0.04456, 0.4369, 0.04456, 0.4543, 0.4312, 0.2214, 0.4312, 0.2037, 0.4197, 0.2037, 0.4197, 0.2214, 0.4197, 0.2214, 0.4197, 0.2037, 0.2896, 0.2037, 0.2896, 0.2214, 0.1389, 0.2037, 0.1389, 0.2036, 0.0377, 0.2036, 0.04456, 0.2037, 0.1504, 0.6557, 0.1504, 0.4546, 0.1389, 0.4546, 0.1389, 0.6557, 0.4312, 0.4543, 0.4312, 0.4546, 0.5743, 0.4546, 0.5743, 0.4543, 0.7149, 0.2214, 0.7149, 0.2215, 0.7264, 0.2215, 0.7264, 0.2214, 0.7264, 0.2214, 0.7264, 0.2215, 0.8262, 0.2215, 0.8193, 0.2214, 0.7264, 0.4366, 0.7264, 0.2215, 0.7149, 0.2215, 0.7149, 0.4366, 0.7149, 0.4366, 0.7149, 0.2215, 0.5857, 0.2215, 0.5857, 0.4366, 0.7264, 0.4369, 0.7264, 0.4366, 0.7149, 0.4366, 0.7149, 0.4369, 0.7149, 0.4369, 0.7149, 0.4366, 0.5857, 0.4366, 0.5857, 0.4369, 0.7264, 0.6735, 0.7264, 0.6559, 0.7149, 0.6559, 0.7149, 0.6735, 0.7149, 0.6735, 0.7149, 0.6559, 0.5857, 0.6559, 0.5857, 0.6735, 0.1504, 0.2036, 0.1504, 0.0248, 0.1504, 0.0248, 0.1504, 0.2036, 0.1504, 0.0248, 0.1504, 0.2036, 0.2782, 0.2036, 0.2782, 0.0248, 0.7149, 0.6559, 0.7149, 0.6557, 0.5857, 0.6557, 0.5857, 0.6559, 0.5857, 0.4366, 0.5857, 0.2215, 0.5857, 0.2215, 0.5857, 0.4366, 0.4197, 0.6557, 0.4197, 0.4546, 0.2896, 0.4546, 0.2896, 0.6557, 0.1504, 0.6735, 0.1504, 0.6559, 0.1389, 0.6559, 0.1389, 0.6735, 0.1389, 0.6735, 0.1389, 0.6559, 0.04456, 0.6559, 0.04456, 0.6735, 0.4312, 0.4543, 0.4312, 0.4369, 0.4197, 0.4369, 0.4197, 0.4543, 0.4197, 0.4543, 0.4197, 0.4369, 0.2896, 0.4369, 0.2896, 0.4543, 0.1504, 0.4369, 0.1504, 0.4366, 0.1389, 0.4366, 0.1389, 0.4369, 0.1389, 0.4369, 0.1389, 0.4366, 0.0377, 0.4366, 0.04456, 0.4369, 0.1389, 0.0248, 0.1389, 0.2036, 0.1504, 0.2036, 0.1504, 0.0248, 0.4197, 0.2037, 0.4197, 0.2036, 0.2896, 0.2036, 0.2896, 0.2037, 0.7149, 0.6735, 0.7149, 0.6737, 0.7264, 0.6737, 0.7264, 0.6735, 0.7264, 0.6735, 0.7264, 0.6737, 0.8262, 0.6737, 0.8193, 0.6735, 0.4197, 0.2214, 0.4197, 0.2215, 0.4312, 0.2215, 0.4312, 0.2214, 0.4312, 0.2214, 0.4312, 0.2215, 0.5743, 0.2215, 0.5743, 0.2214, 0.7264, 0.2214, 0.7264, 0.2037, 0.7149, 0.2037, 0.7149, 0.2214, 0.7149, 0.2214, 0.7149, 0.2037, 0.5857, 0.2037, 0.5857, 0.2214, 0.1389, 0.6735, 0.1389, 0.6737, 0.1504, 0.6737, 0.1504, 0.6735, 0.1504, 0.6735, 0.1504, 0.6737, 0.2782, 0.6737, 0.2782, 0.6735, 0.1389, 0.2214, 0.1389, 0.2215, 0.1504, 0.2215, 0.1504, 0.2214, 0.1504, 0.2214, 0.1504, 0.2215, 0.2782, 0.2215, 0.2782, 0.2214, 0.4312, 0.2036, 0.4312, 0.0248, 0.4312, 0.0248, 0.4312, 0.2036, 0.1389, 0.6559, 0.1389, 0.6557, 0.0377, 0.6557, 0.04456, 0.6559, 0.1504, 0.4366, 0.1504, 0.2215, 0.1389, 0.2215, 0.1389, 0.4366, 0.1389, 0.4366, 0.1389, 0.2215, 0.0377, 0.2215, 0.0377, 0.4366, 0.4312, 0.6735, 0.4312, 0.6559, 0.4197, 0.6559, 0.4197, 0.6735, 0.4197, 0.6735, 0.4197, 0.6559, 0.2896, 0.6559, 0.2896, 0.6735, 0.7149, 0.0248, 0.7149, 0.2036, 0.7149, 0.2036, 0.7149, 0.0248, 0.7264, 0.0248, 0.7264, 0.2036, 0.8262, 0.2036, 0.8262, 0.0248, 0.4312, 0.4369, 0.4312, 0.4366, 0.4197, 0.4366, 0.4197, 0.4369, 0.4197, 0.4369, 0.4197, 0.4366, 0.2896, 0.4366, 0.2896, 0.4369, 0.1504, 0.2214, 0.1504, 0.2037, 0.1389, 0.2037, 0.1389, 0.2214, 0.1389, 0.2214, 0.1389, 0.2037, 0.04456, 0.2037, 0.04456, 0.2214, 0.4197, 0.6735, 0.4197, 0.6737, 0.4312, 0.6737, 0.4312, 0.6735, 0.4312, 0.6735, 0.4312, 0.6737, 0.5743, 0.6737, 0.5743, 0.6735, 0.7264, 0.4543, 0.7264, 0.4546, 0.8262, 0.4546, 0.8193, 0.4543, 0.7149, 0.6557, 0.7149, 0.4546, 0.5857, 0.4546, 0.5857, 0.6557, 0.7264, 0.4543, 0.7264, 0.4369, 0.7149, 0.4369, 0.7149, 0.4543, 0.7149, 0.4543, 0.7149, 0.4369, 0.5857, 0.4369, 0.5857, 0.4543, 0.1389, 0.0248, 0.1389, 0.2036, 0.1389, 0.2036, 0.1389, 0.0248, 0.7149, 0.2037, 0.7149, 0.2036, 0.5857, 0.2036, 0.5857, 0.2037, 0.2782, 0.8597, 0.2779, 0.8597, 0.2893, 0.8597, 0.2896, 0.8597, 0.2896, 0.6737, 0.2893, 0.8597, 0.2893, 0.8597, 0.2896, 0.6737, 0.2893, 0.8597, 0.2896, 0.6737, 0.4197, 0.6737, 0.4312, 0.6737, 0.5743, 0.6737, 0.5741, 0.8597, 0.2896, 0.8597, 0.2893, 0.8597, 0.5741, 0.8597, 0.5743, 0.8597, 0.4312, 0.8597, 0.4197, 0.8597, 0.5856, 0.8597, 0.5741, 0.8597, 0.5741, 0.8597, 0.5856, 0.8597, 0.5743, 0.8597, 0.5741, 0.8597, 0.5856, 0.8597, 0.5857, 0.8597, 0.5857, 0.8597, 0.5856, 0.8597, 0.8262, 0.8597, 0.8392, 0.8597, 0.7264, 0.8597, 0.7149, 0.8597, 0.5856, 0.8597, 0.5857, 0.6737, 0.7149, 0.6737, 0.7264, 0.6737, 0.8262, 0.6737, 0.8262, 0.8597, 0.5743, 0.6737, 0.5728, 0.8597, 0.5728, 0.8597, 0.5743, 0.6737, 0.5728, 0.8597, 0.5743, 0.6737, 0.4312, 0.6737, 0.4197, 0.6737, 0.2896, 0.6737, 0.2882, 0.8597, 0.5857, 0.8597, 0.5857, 0.8597, 0.5728, 0.8597, 0.5743, 0.8597, 0.5743, 0.8597, 0.5728, 0.8597, 0.2882, 0.8597, 0.2896, 0.8597, 0.4197, 0.8597, 0.4312, 0.8597, 0.2896, 0.8597, 0.2882, 0.8597, 0.2767, 0.8597, 0.2782, 0.8597, 0.2782, 0.8597, 0.2767, 0.8597, 0.0377, 0.8597, 0.0246, 0.8597, 0.1389, 0.8597, 0.1504, 0.8597, 0.2767, 0.8597, 0.2882, 0.8597, 0.2882, 0.8597, 0.2767, 0.8597, 0.2767, 0.8597, 0.2782, 0.6737, 0.1504, 0.6737, 0.1389, 0.6737, 0.0377, 0.6737, 0.0377, 0.8597, 0.5857, 0.8597, 0.5743, 0.8597, 0.4312, 0.8597, 0.4197, 0.8597, 0.2896, 0.8597, 0.2782, 0.8597, 0.1504, 0.8597, 0.1389, 0.8597, 0.0246, 0.8597, 0.0246, 0.9748, 0.8392, 0.9748, 0.8392, 0.8597, 0.7264, 0.8597, 0.7149, 0.8597, 0.2896, 0.8597, 0.4197, 0.8597, 0.4312, 0.8597, 0.5743, 0.8597, 0.5857, 0.8597, 0.7149, 0.8597, 0.7264, 0.8597, 0.8392, 0.8597, 0.8392, 0.9748, 0.0246, 0.9748, 0.0246, 0.8597, 0.1389, 0.8597, 0.1504, 0.8597, 0.2782, 0.8597, 0.2779, 0.8597, 0.2782, 0.6737, 0.2896, 0.6737, 0.2893, 0.8597, 0.2779, 0.8597, 0.2782, 0.6737, 0.2782, 0.6737, 0.2779, 0.8597, 0.2893, 0.8597, 0.2779, 0.8597, 0.2779, 0.8597, 0.2893, 0.8597, 0.5741, 0.8597, 0.5743, 0.6737, 0.5857, 0.6737, 0.5856, 0.8597, 0.5857, 0.6737, 0.5856, 0.8597, 0.5856, 0.8597, 0.5857, 0.6737, 0.5741, 0.8597, 0.5743, 0.6737, 0.5743, 0.6737, 0.5741, 0.8597, 0.5857, 0.8597, 0.5857, 0.6737, 0.5743, 0.6737, 0.5728, 0.8597, 0.5728, 0.8597, 0.5857, 0.8597, 0.5857, 0.8597, 0.5728, 0.8597, 0.5857, 0.8597, 0.5857, 0.6737, 0.5857, 0.6737, 0.5857, 0.8597, 0.2882, 0.8597, 0.2896, 0.6737, 0.2896, 0.6737, 0.2882, 0.8597, 0.2782, 0.6737, 0.2767, 0.8597, 0.2767, 0.8597, 0.2782, 0.6737, 0.7264, 0.6557, 0.7264, 0.4546, 0.7264, 0.4546, 0.7264, 0.6557, 0.7149, 0.4546, 0.7149, 0.6557, 0.7149, 0.6557, 0.7149, 0.4546, 0.4312, 0.6557, 0.4312, 0.4546, 0.4197, 0.4546, 0.4197, 0.6557, 0.4197, 0.4546, 0.4197, 0.6557, 0.4197, 0.6557, 0.4197, 0.4546, 0.1504, 0.6557, 0.1504, 0.4546, 0.1504, 0.4546, 0.1504, 0.6557, 0.4312, 0.6557, 0.4312, 0.4546, 0.4312, 0.4546, 0.4312, 0.6557, 0.4197, 0.6557, 0.4197, 0.4546, 0.4312, 0.4546, 0.4312, 0.6557, 0.1389, 0.6557, 0.1389, 0.4546, 0.1504, 0.4546, 0.1504, 0.6557, 0.7149, 0.6557, 0.7149, 0.4546, 0.7264, 0.4546, 0.7264, 0.6557, 0.4197, 0.6557, 0.4197, 0.4546, 0.4197, 0.4546, 0.4197, 0.6557, 0.7149, 0.6557, 0.7149, 0.4546, 0.7149, 0.4546, 0.7149, 0.6557, 0.4312, 0.4546, 0.4312, 0.6557, 0.4312, 0.6557, 0.4312, 0.4546, 0.7264, 0.4546, 0.7264, 0.6557, 0.7264, 0.6557, 0.7264, 0.4546, 0.1389, 0.6557, 0.1389, 0.4546, 0.1389, 0.4546, 0.1389, 0.6557, 0.2896, 0.2215, 0.2896, 0.4366, 0.2896, 0.4366, 0.2896, 0.2215, 0.1504, 0.0248, 0.1504, 0.2036, 0.1504, 0.2036, 0.1504, 0.0248])
me_cube.materials.append(mat_material)
me_cube.use_remesh_preserve_volume = False
me_cube.use_remesh_preserve_attributes = False
me_cube.use_mirror_vertex_groups = False
me_cube.update()

# ---- objects
ob_cube_002 = bpy.data.objects.new('Cube.002', me_cube_002)
ob_cube_001 = bpy.data.objects.new('Cube.001', me_cube_001)
ob_icosphere = bpy.data.objects.new('Icosphere', me_icosphere)
ob_cube = bpy.data.objects.new('Cube', me_cube)
ob_lamp = bpy.data.objects.new('Lamp', light_lamp)
ob_camera = bpy.data.objects.new('Camera', cam_camera)

# ---- transforms, parenting, visibility, modifiers, constraints
ob_cube_002.location = (-0.001108, -0.8619, 2.514)
ob_cube_002.rotation_euler = (-0.1658, 0.1259, -0.2023)
ob_cube_002.scale = (0.01389, 0.01389, 0.3877)
ob_cube_002.lineart.crease_threshold = 0.0
ob_cube_001.location = (-0.01041, -0.8697, 2.514)
ob_cube_001.scale = (0.01389, 0.01389, 0.3877)
ob_cube_001.lineart.crease_threshold = 0.0
ob_icosphere.location = (0.0, -0.922, 2.008)
ob_icosphere.scale = (0.5046, 1.747, 0.5163)
ob_icosphere.lineart.crease_threshold = 0.0
ob_cube.location = (0.0, 0.0, 0.0)
ob_cube.scale = (0.321, 2.259, 1.588)
ob_cube.lock_rotations_4d = False
ob_cube.empty_display_type = 'ARROWS'
ob_cube.lineart.crease_threshold = 0.0
ob_lamp.location = (4.076, 1.005, 5.904)
ob_lamp.rotation_euler = (0.6503, 0.05522, 1.866)
ob_lamp.lock_rotations_4d = False
ob_lamp.empty_display_type = 'ARROWS'
ob_lamp.color = (0.0, 0.0, 0.0, 0.0)
ob_lamp.lineart.crease_threshold = 0.0
ob_camera.location = (7.481, -6.508, 5.344)
ob_camera.rotation_euler = (1.109, 0.0, 0.8149)
ob_camera.lock_rotations_4d = False
ob_camera.empty_display_type = 'ARROWS'
ob_camera.color = (0.0, 0.0, 0.0, 0.0)
ob_camera.display_type = 'WIRE'
ob_camera.lineart.crease_threshold = 0.0

# ---- collection membership
col_collection_1.objects.link(ob_cube_002)
col_collection_1.objects.link(ob_cube_001)
col_collection_1.objects.link(ob_icosphere)
col_collection_1.objects.link(ob_cube)
col_collection_1.objects.link(ob_lamp)
col_collection_1.objects.link(ob_camera)

# ---- scene / render settings (as saved in the file)
scene.camera = ob_camera
scene.frame_start = 1; scene.frame_end = 250; scene.frame_set(1)
scene.render.engine = 'BLENDER_EEVEE_NEXT'
scene.render.resolution_percentage = 50
scene.render.dither_intensity = 0.0
scene.cycles.use_denoising = False
scene.cycles.samples = 128
scene.cycles.sampling_pattern = 'TABULATED_SOBOL'
scene.cycles.light_sampling_threshold = 0.0
scene.cycles.use_adaptive_sampling = False
scene.cycles.use_light_tree = False
scene.cycles.blur_glossy = 0.0
scene.cycles.sample_clamp_indirect = 0.0
scene.view_settings.view_transform = 'Standard'
bpy.context.view_layer.update()
